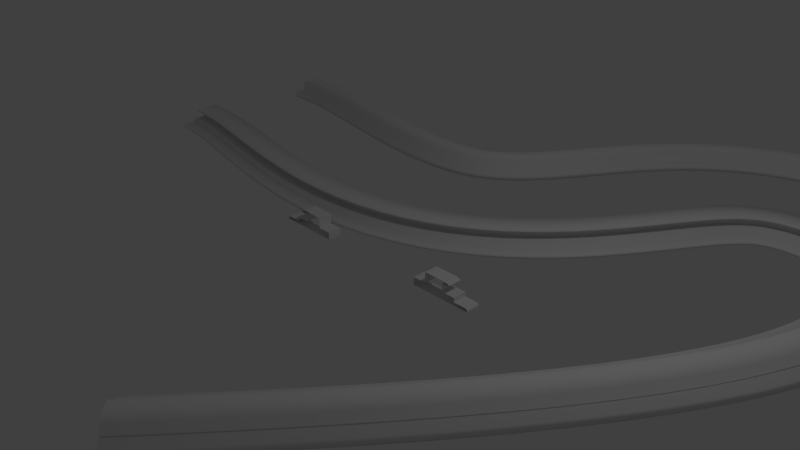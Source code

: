 # Source: Rails.blend  (saved by Blender 2.79.0; exported with 4.5.12 LTS)
import bpy
from mathutils import Matrix  # noqa: F401  (used for matrix-valued properties, if any)

bpy.ops.wm.read_factory_settings(use_empty=True)
scene = bpy.context.scene
scene.name = 'Scene'

# ---- collections
col_collection_1 = bpy.data.collections.new('Collection 1'); scene.collection.children.link(col_collection_1)

# ---- world
world_world = bpy.data.worlds.new('World'); scene.world = world_world
world_world.color = (0.05088, 0.05088, 0.05088)
world_world.use_sun_shadow = False
world_world.sun_shadow_jitter_overblur = 0.0
world_world.cycles.sampling_method = 'MANUAL'

# ---- cameras
cam_camera = bpy.data.cameras.new('Camera')
cam_camera.clip_end = 100.0
cam_camera.lens = 35.0
cam_camera.sensor_width = 32.0
cam_camera.sensor_height = 18.0
cam_camera.ortho_scale = 7.314
cam_camera.dof.focus_distance = 0.0
cam_camera.dof.aperture_fstop = 128.0

# ---- lights
light_lamp = bpy.data.lights.new('Lamp', 'POINT')
light_lamp.transmission_factor = 0.0
light_lamp.cutoff_distance = 30.0
light_lamp.energy = 100.0
light_lamp.shadow_buffer_clip_start = 1.001
light_lamp.shadow_soft_size = 0.1
light_lamp.shadow_maximum_resolution = 0.006
light_lamp.use_absolute_resolution = True

# ---- meshes
me_plane = bpy.data.meshes.new('Plane')
me_plane.from_pydata([(1.018, 0.1512, -7.451e-09), (1.018, 0.0, 0.0), (1.386, 0.1086, -0.2), (1.339, 0.1512, -1.49e-08), (1.413, 0.1218, -9.001e-09), (1.299, 1.863e-09, 2.658e-09), (1.697, -0.06021, 1.731e-09), (1.717, -0.1061, 4.636e-09), (0.8194, -0.1061, 4.636e-09), (0.8194, 0.0, 6.75e-10), (1.392, 0.1399, -7.883e-09), (1.299, 0.1086, -4.746e-09), (1.501, -2.98e-08, 1.776e-15), (1.501, -0.06021, 8.654e-10), (1.717, -0.08345, 1.731e-09), (1.018, 0.1512, -0.2), (1.018, -8.742e-09, -0.2), (1.386, 0.1086, -6.585e-09), (1.339, 0.1512, -0.2), (1.413, 0.1218, -0.2), (1.299, -7.451e-09, -0.2), (1.697, -0.06021, -0.2), (1.717, -0.1061, -0.2), (0.8194, -0.1061, -0.2), (0.8194, -8.382e-09, -0.2), (1.392, 0.1399, -0.2), (1.299, 0.1086, -0.2), (1.501, -3.854e-08, -0.2), (1.501, -0.06021, -0.2), (1.717, -0.08345, -0.2)], [], [(13, 6, 21, 28), (17, 2, 19, 4), (14, 7, 22, 29), (1, 0, 15, 16), (5, 12, 27, 20), (7, 8, 23, 22), (6, 14, 29, 21), (9, 1, 16, 24), (0, 3, 18, 15), (3, 10, 25, 18), (10, 4, 19, 25), (8, 9, 24, 23), (11, 26, 2, 17), (11, 5, 20, 26), (27, 12, 13, 28)])
me_plane.use_remesh_preserve_volume = False
me_plane.use_remesh_preserve_attributes = False
me_plane.use_mirror_vertex_groups = False
me_plane.update()

# ---- curves / text
cu_rail_001 = bpy.data.curves.new('Rail.001', 'CURVE')
cu_rail_001.dimensions = '3D'
_sp = cu_rail_001.splines.new('POLY'); _sp.points.add(14)
_sp.points.foreach_set('co', [-1.501, -3.353e-08, -0.1, 0.0, -1.501, -0.06021, -0.1, 0.0, -1.697, -0.06021, -0.1, 0.0, -1.717, -0.08345, -0.1, 0.0, -1.717, -0.1061, -0.1, 0.0, -0.8194, -0.1061, -0.1, 0.0, -0.8194, -3.725e-09, -0.1, 0.0, -1.018, -3.725e-09, -0.1, 0.0, -1.018, 0.1512, -0.1, 0.0, -1.339, 0.1512, -0.1, 0.0, -1.392, 0.1399, -0.1, 0.0, -1.413, 0.1218, -0.1, 0.0, -1.386, 0.1086, -0.1, 0.0, -1.299, 0.1086, -0.1, 0.0, -1.299, -3.725e-09, -0.1, 0.0])
_sp.order_v = 0
_sp.resolution_v = 0
_sp.use_cyclic_u = True
_sp.use_smooth = False
_sp = cu_rail_001.splines.new('POLY'); _sp.points.add(14)
_sp.points.foreach_set('co', [1.501, -3.353e-08, -0.1, 0.0, 1.501, -0.06021, -0.1, 0.0, 1.697, -0.06021, -0.1, 0.0, 1.717, -0.08345, -0.1, 0.0, 1.717, -0.1061, -0.1, 0.0, 0.8194, -0.1061, -0.1, 0.0, 0.8194, -3.725e-09, -0.1, 0.0, 1.018, -3.725e-09, -0.1, 0.0, 1.018, 0.1512, -0.1, 0.0, 1.339, 0.1512, -0.1, 0.0, 1.392, 0.1399, -0.1, 0.0, 1.413, 0.1218, -0.1, 0.0, 1.386, 0.1086, -0.1, 0.0, 1.299, 0.1086, -0.1, 0.0, 1.299, -3.725e-09, -0.1, 0.0])
_sp.order_v = 0
_sp.resolution_v = 0
_sp.use_cyclic_u = True
_sp.use_smooth = False
cu_rail_001.use_path_clamp = True
cu_rail_001.bevel_resolution = 0
cu_rail_001.fill_mode = 'HALF'
cu_nurbspath = bpy.data.curves.new('NurbsPath', 'CURVE')
cu_nurbspath.dimensions = '3D'
_sp = cu_nurbspath.splines.new('NURBS'); _sp.points.add(8)
_sp.points.foreach_set('co', [-6.056, 0.0, 0.0, 1.0, -4.578, 0.0, 0.0, 1.0, 0.0, -1.867, 0.0, 1.0, 1.0, 2.189, 0.0, 1.0, 2.847, 3.622, 0.0, 1.0, 6.208, 3.056, 0.0, 1.0, 6.843, -0.2853, -2.98e-08, 1.0, 4.692, -3.878, 8.941e-08, 1.0, 1.739, -7.43, 8.941e-08, 1.0])
_sp.order_u = 5
_sp.order_v = 0
_sp.use_endpoint_u = True
cu_nurbspath.use_path = True
cu_nurbspath.use_path_clamp = True
cu_nurbspath.bevel_mode = 'OBJECT'
cu_nurbspath.bevel_resolution = 0
cu_nurbspath.fill_mode = 'HALF'

# ---- objects
ob_rail_001 = bpy.data.objects.new('Rail.001', cu_rail_001)
ob_nurbspath = bpy.data.objects.new('NurbsPath', cu_nurbspath)
ob_rail = bpy.data.objects.new('Rail', me_plane)
ob_lamp = bpy.data.objects.new('Lamp', light_lamp)
ob_camera = bpy.data.objects.new('Camera', cam_camera)

# ---- transforms, parenting, visibility, modifiers, constraints
ob_rail_001.location = (0.0, -2.067, 0.0)
ob_rail_001.rotation_euler = (1.571, -0.0, 0.0)
ob_rail_001.lineart.crease_threshold = 0.0
ob_nurbspath.location = (0.0, 2.617, 0.0)
ob_nurbspath.lineart.crease_threshold = 0.0
ob_rail.location = (0.0, 0.0, 0.0)
ob_rail.rotation_euler = (1.571, -0.0, 0.0)
ob_rail.lineart.crease_threshold = 0.0
_m = ob_rail.modifiers.new('Mirror', 'MIRROR')
_m = ob_rail.modifiers.new('Array', 'ARRAY')
_m.count = 1
_m.constant_offset_displace = (0.0, 0.0, 0.0)
_m.relative_offset_displace = (0.0, 0.0, -1.0)
ob_lamp.location = (4.076, 1.005, 5.904)
ob_lamp.rotation_euler = (0.6503, 0.05522, 1.866)
ob_lamp.lock_rotations_4d = False
ob_lamp.empty_display_type = 'ARROWS'
ob_lamp.color = (0.0, 0.0, 0.0, 0.0)
ob_lamp.lineart.crease_threshold = 0.0
ob_camera.location = (7.481, -6.508, 5.344)
ob_camera.rotation_euler = (1.109, 0.0, 0.8149)
ob_camera.lock_rotations_4d = False
ob_camera.empty_display_type = 'ARROWS'
ob_camera.color = (0.0, 0.0, 0.0, 0.0)
ob_camera.display_type = 'WIRE'
ob_camera.lineart.crease_threshold = 0.0
cu_nurbspath.bevel_object = ob_rail_001

# ---- collection membership
col_collection_1.objects.link(ob_rail_001)
col_collection_1.objects.link(ob_nurbspath)
col_collection_1.objects.link(ob_rail)
col_collection_1.objects.link(ob_lamp)
col_collection_1.objects.link(ob_camera)

# ---- scene / render settings (as saved in the file)
scene.camera = ob_camera
scene.frame_start = 1; scene.frame_end = 250; scene.frame_set(1)
scene.render.engine = 'BLENDER_EEVEE_NEXT'
scene.render.resolution_percentage = 50
scene.render.dither_intensity = 0.0
scene.cycles.use_denoising = False
scene.cycles.samples = 128
scene.cycles.sampling_pattern = 'TABULATED_SOBOL'
scene.cycles.use_adaptive_sampling = False
scene.cycles.use_light_tree = False
scene.cycles.blur_glossy = 0.0
scene.cycles.sample_clamp_indirect = 0.0
scene.view_settings.view_transform = 'Standard'
bpy.context.view_layer.update()
